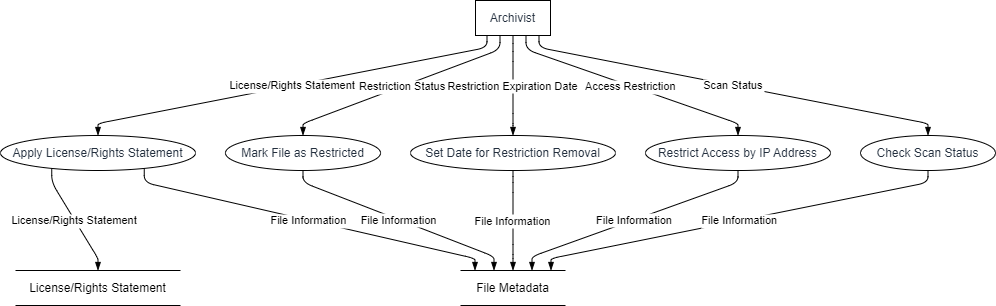

The diagram above was exported from draw.io. Its source (the exported page's mxGraphModel, read from the mxfile embedded in the PNG):
<mxGraphModel dx="794" dy="511" grid="1" gridSize="10" guides="1" tooltips="1" connect="1" arrows="1" fold="1" page="1" pageScale="1" pageWidth="827" pageHeight="1169" math="0" shadow="0">
  <root>
    <mxCell id="0" />
    <mxCell id="1" parent="0" />
    <UserObject label="Archivist" type="externalEntity" source="" flow="" placeholders="1" id="9CSuAgT6-LXfyBrLFQAM-1">
      <mxCell style="shape=rectangle;whiteSpace=wrap;html=1;fillColor=#ffffff;strokeColor=#000000;align=center;verticalAlign=middle;fontColor=#232F3E;" vertex="1" parent="1">
        <mxGeometry x="475" width="75" height="35" as="geometry" />
      </mxCell>
    </UserObject>
    <UserObject label="Apply License/Rights Statement" type="process" source="1" flow="License/Rights Statement" placeholders="1" id="9CSuAgT6-LXfyBrLFQAM-2">
      <mxCell style="shape=ellipse;perimeter=ellipsePerimeter;whiteSpace=wrap;html=1;fillColor=#ffffff;strokeColor=#000000;align=center;verticalAlign=middle;fontColor=#232F3E;" vertex="1" parent="1">
        <mxGeometry y="135" width="195" height="35" as="geometry" />
      </mxCell>
    </UserObject>
    <UserObject label="Mark File as Restricted" type="process" source="1" flow="Restriction Status" placeholders="1" id="9CSuAgT6-LXfyBrLFQAM-3">
      <mxCell style="shape=ellipse;perimeter=ellipsePerimeter;whiteSpace=wrap;html=1;fillColor=#ffffff;strokeColor=#000000;align=center;verticalAlign=middle;fontColor=#232F3E;" vertex="1" parent="1">
        <mxGeometry x="225" y="135" width="155" height="35" as="geometry" />
      </mxCell>
    </UserObject>
    <UserObject label="Set Date for Restriction Removal" type="process" source="1" flow="Restriction Expiration Date" placeholders="1" id="9CSuAgT6-LXfyBrLFQAM-4">
      <mxCell style="shape=ellipse;perimeter=ellipsePerimeter;whiteSpace=wrap;html=1;fillColor=#ffffff;strokeColor=#000000;align=center;verticalAlign=middle;fontColor=#232F3E;" vertex="1" parent="1">
        <mxGeometry x="410" y="135" width="205" height="35" as="geometry" />
      </mxCell>
    </UserObject>
    <UserObject label="Restrict Access by IP Address" type="process" source="1" flow="Access Restriction" placeholders="1" id="9CSuAgT6-LXfyBrLFQAM-5">
      <mxCell style="shape=ellipse;perimeter=ellipsePerimeter;whiteSpace=wrap;html=1;fillColor=#ffffff;strokeColor=#000000;align=center;verticalAlign=middle;fontColor=#232F3E;" vertex="1" parent="1">
        <mxGeometry x="645" y="135" width="185" height="35" as="geometry" />
      </mxCell>
    </UserObject>
    <UserObject label="Check Scan Status" type="process" source="1" flow="Scan Status" placeholders="1" id="9CSuAgT6-LXfyBrLFQAM-6">
      <mxCell style="shape=ellipse;perimeter=ellipsePerimeter;whiteSpace=wrap;html=1;fillColor=#ffffff;strokeColor=#000000;align=center;verticalAlign=middle;fontColor=#232F3E;" vertex="1" parent="1">
        <mxGeometry x="860" y="135" width="135" height="35" as="geometry" />
      </mxCell>
    </UserObject>
    <UserObject label="File Metadata" type="dataStore" source="2,3,4,5,6" flow="File Information" placeholders="1" id="9CSuAgT6-LXfyBrLFQAM-7">
      <mxCell style="html=1;dashed=0;whiteSpace=wrap;shape=partialRectangle;right=0;left=0;" vertex="1" parent="1">
        <mxGeometry x="460" y="270" width="105" height="35" as="geometry" />
      </mxCell>
    </UserObject>
    <UserObject label="License/Rights Statement" type="dataStore" source="2" flow="License/Rights Statement" placeholders="1" id="9CSuAgT6-LXfyBrLFQAM-8">
      <mxCell style="html=1;dashed=0;whiteSpace=wrap;shape=partialRectangle;right=0;left=0;" vertex="1" parent="1">
        <mxGeometry x="15" y="270" width="165" height="35" as="geometry" />
      </mxCell>
    </UserObject>
    <mxCell id="9CSuAgT6-LXfyBrLFQAM-9" value="License/Rights Statement" style="endArrow=blockThin;endFill=1;fontSize=11;orthogonal=1;noEdgeStyle=1;" edge="1" parent="1" source="9CSuAgT6-LXfyBrLFQAM-1" target="9CSuAgT6-LXfyBrLFQAM-2">
      <mxGeometry relative="1" as="geometry">
        <Array as="points">
          <mxPoint x="486.5" y="47" />
          <mxPoint x="97.5" y="123" />
        </Array>
      </mxGeometry>
    </mxCell>
    <mxCell id="9CSuAgT6-LXfyBrLFQAM-10" value="Restriction Status" style="endArrow=blockThin;endFill=1;fontSize=11;orthogonal=1;noEdgeStyle=1;" edge="1" parent="1" source="9CSuAgT6-LXfyBrLFQAM-1" target="9CSuAgT6-LXfyBrLFQAM-3">
      <mxGeometry relative="1" as="geometry">
        <Array as="points">
          <mxPoint x="499.5" y="49" />
          <mxPoint x="302.5" y="123" />
        </Array>
      </mxGeometry>
    </mxCell>
    <mxCell id="9CSuAgT6-LXfyBrLFQAM-11" value="Restriction Expiration Date" style="endArrow=blockThin;endFill=1;fontSize=11;orthogonal=1;noEdgeStyle=1;" edge="1" parent="1" source="9CSuAgT6-LXfyBrLFQAM-1" target="9CSuAgT6-LXfyBrLFQAM-4">
      <mxGeometry relative="1" as="geometry">
        <Array as="points">
          <mxPoint x="512.5" y="51" />
          <mxPoint x="512.5" y="123" />
        </Array>
      </mxGeometry>
    </mxCell>
    <mxCell id="9CSuAgT6-LXfyBrLFQAM-12" value="Access Restriction" style="endArrow=blockThin;endFill=1;fontSize=11;orthogonal=1;noEdgeStyle=1;" edge="1" parent="1" source="9CSuAgT6-LXfyBrLFQAM-1" target="9CSuAgT6-LXfyBrLFQAM-5">
      <mxGeometry relative="1" as="geometry">
        <Array as="points">
          <mxPoint x="525.5" y="49" />
          <mxPoint x="737.5" y="123" />
        </Array>
      </mxGeometry>
    </mxCell>
    <mxCell id="9CSuAgT6-LXfyBrLFQAM-13" value="Scan Status" style="endArrow=blockThin;endFill=1;fontSize=11;orthogonal=1;noEdgeStyle=1;" edge="1" parent="1" source="9CSuAgT6-LXfyBrLFQAM-1" target="9CSuAgT6-LXfyBrLFQAM-6">
      <mxGeometry relative="1" as="geometry">
        <Array as="points">
          <mxPoint x="538.5" y="47" />
          <mxPoint x="927.5" y="123" />
        </Array>
      </mxGeometry>
    </mxCell>
    <mxCell id="9CSuAgT6-LXfyBrLFQAM-14" value="File Information" style="endArrow=blockThin;endFill=1;fontSize=11;orthogonal=1;noEdgeStyle=1;" edge="1" parent="1" source="9CSuAgT6-LXfyBrLFQAM-2" target="9CSuAgT6-LXfyBrLFQAM-7">
      <mxGeometry relative="1" as="geometry">
        <Array as="points">
          <mxPoint x="143.75" y="182" />
          <mxPoint x="474.5" y="258" />
        </Array>
      </mxGeometry>
    </mxCell>
    <mxCell id="9CSuAgT6-LXfyBrLFQAM-15" value="File Information" style="endArrow=blockThin;endFill=1;fontSize=11;orthogonal=1;noEdgeStyle=1;" edge="1" parent="1" source="9CSuAgT6-LXfyBrLFQAM-3" target="9CSuAgT6-LXfyBrLFQAM-7">
      <mxGeometry relative="1" as="geometry">
        <Array as="points">
          <mxPoint x="302.5" y="182" />
          <mxPoint x="493.5" y="256" />
        </Array>
      </mxGeometry>
    </mxCell>
    <mxCell id="9CSuAgT6-LXfyBrLFQAM-16" value="File Information" style="endArrow=blockThin;endFill=1;fontSize=11;orthogonal=1;noEdgeStyle=1;" edge="1" parent="1" source="9CSuAgT6-LXfyBrLFQAM-4" target="9CSuAgT6-LXfyBrLFQAM-7">
      <mxGeometry relative="1" as="geometry">
        <Array as="points">
          <mxPoint x="512.5" y="182" />
          <mxPoint x="512.5" y="254" />
        </Array>
      </mxGeometry>
    </mxCell>
    <mxCell id="9CSuAgT6-LXfyBrLFQAM-17" value="File Information" style="endArrow=blockThin;endFill=1;fontSize=11;orthogonal=1;noEdgeStyle=1;" edge="1" parent="1" source="9CSuAgT6-LXfyBrLFQAM-5" target="9CSuAgT6-LXfyBrLFQAM-7">
      <mxGeometry relative="1" as="geometry">
        <Array as="points">
          <mxPoint x="737.5" y="182" />
          <mxPoint x="531.5" y="256" />
        </Array>
      </mxGeometry>
    </mxCell>
    <mxCell id="9CSuAgT6-LXfyBrLFQAM-18" value="File Information" style="endArrow=blockThin;endFill=1;fontSize=11;orthogonal=1;noEdgeStyle=1;" edge="1" parent="1" source="9CSuAgT6-LXfyBrLFQAM-6" target="9CSuAgT6-LXfyBrLFQAM-7">
      <mxGeometry relative="1" as="geometry">
        <Array as="points">
          <mxPoint x="927.5" y="182" />
          <mxPoint x="550.5" y="258" />
        </Array>
      </mxGeometry>
    </mxCell>
    <mxCell id="9CSuAgT6-LXfyBrLFQAM-19" value="License/Rights Statement" style="endArrow=blockThin;endFill=1;fontSize=11;orthogonal=1;noEdgeStyle=1;" edge="1" parent="1" source="9CSuAgT6-LXfyBrLFQAM-2" target="9CSuAgT6-LXfyBrLFQAM-8">
      <mxGeometry relative="1" as="geometry">
        <Array as="points">
          <mxPoint x="51.25" y="182" />
          <mxPoint x="97.5" y="258" />
        </Array>
      </mxGeometry>
    </mxCell>
  </root>
</mxGraphModel>